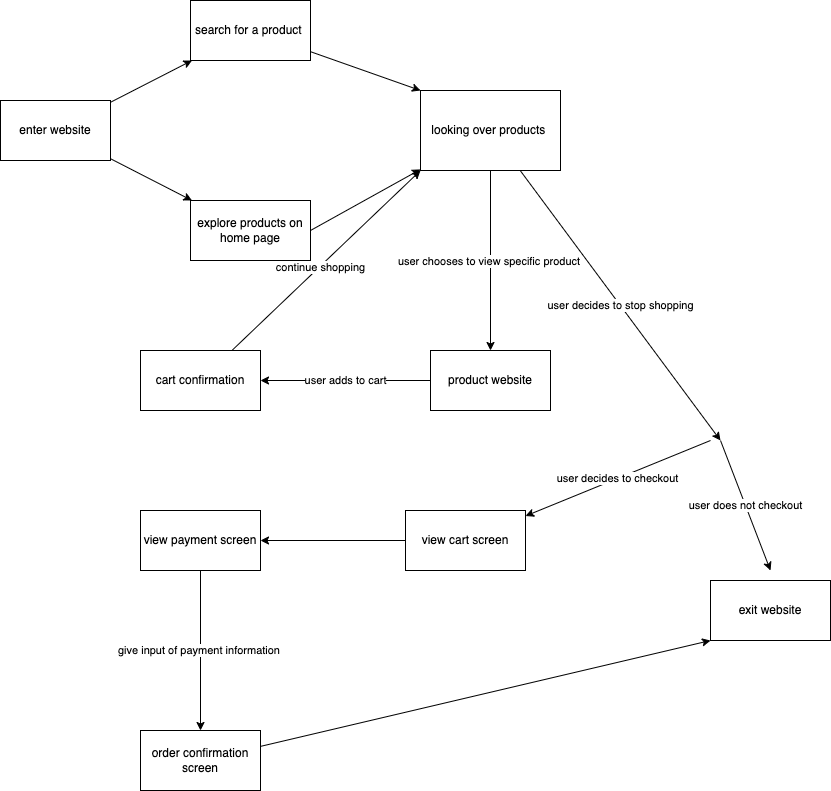

The diagram above was exported from draw.io. Its source (the exported page's mxGraphModel, read from the mxfile embedded in the PNG):
<mxGraphModel dx="1069" dy="1005" grid="1" gridSize="10" guides="1" tooltips="1" connect="1" arrows="1" fold="1" page="1" pageScale="1" pageWidth="850" pageHeight="1100" math="0" shadow="0">
  <root>
    <mxCell id="0" />
    <mxCell id="1" parent="0" />
    <mxCell id="3" style="edgeStyle=none;html=1;" edge="1" parent="1" source="2" target="7">
      <mxGeometry relative="1" as="geometry">
        <mxPoint x="240" y="70" as="targetPoint" />
      </mxGeometry>
    </mxCell>
    <mxCell id="4" style="edgeStyle=none;html=1;" edge="1" parent="1" source="2" target="5">
      <mxGeometry relative="1" as="geometry">
        <mxPoint x="240" y="230" as="targetPoint" />
      </mxGeometry>
    </mxCell>
    <mxCell id="2" value="enter website" style="rounded=0;whiteSpace=wrap;html=1;" vertex="1" parent="1">
      <mxGeometry x="20" y="120" width="110" height="60" as="geometry" />
    </mxCell>
    <mxCell id="8" style="edgeStyle=none;html=1;exitX=1;exitY=0.5;exitDx=0;exitDy=0;" edge="1" parent="1" source="5" target="9">
      <mxGeometry relative="1" as="geometry">
        <mxPoint x="450" y="190" as="targetPoint" />
      </mxGeometry>
    </mxCell>
    <mxCell id="5" value="explore products on home page" style="rounded=0;whiteSpace=wrap;html=1;" vertex="1" parent="1">
      <mxGeometry x="210" y="220" width="120" height="60" as="geometry" />
    </mxCell>
    <mxCell id="10" style="edgeStyle=none;html=1;entryX=0;entryY=0;entryDx=0;entryDy=0;" edge="1" parent="1" source="7" target="9">
      <mxGeometry relative="1" as="geometry" />
    </mxCell>
    <mxCell id="7" value="search for a product&amp;nbsp;" style="rounded=0;whiteSpace=wrap;html=1;" vertex="1" parent="1">
      <mxGeometry x="210" y="20" width="120" height="60" as="geometry" />
    </mxCell>
    <mxCell id="12" value="user chooses to view specific product&amp;nbsp;" style="edgeStyle=none;html=1;" edge="1" parent="1" source="9" target="13">
      <mxGeometry relative="1" as="geometry">
        <mxPoint x="510" y="330" as="targetPoint" />
      </mxGeometry>
    </mxCell>
    <mxCell id="18" value="user decides to stop shopping" style="edgeStyle=none;html=1;" edge="1" parent="1" source="9">
      <mxGeometry relative="1" as="geometry">
        <mxPoint x="740" y="460" as="targetPoint" />
      </mxGeometry>
    </mxCell>
    <mxCell id="9" value="looking over products&amp;nbsp;" style="rounded=0;whiteSpace=wrap;html=1;" vertex="1" parent="1">
      <mxGeometry x="440" y="110" width="140" height="80" as="geometry" />
    </mxCell>
    <mxCell id="14" value="user adds to cart" style="edgeStyle=none;html=1;" edge="1" parent="1" source="13" target="15">
      <mxGeometry x="-0.0035" relative="1" as="geometry">
        <mxPoint x="320" y="400" as="targetPoint" />
        <mxPoint as="offset" />
      </mxGeometry>
    </mxCell>
    <mxCell id="13" value="product website" style="rounded=0;whiteSpace=wrap;html=1;" vertex="1" parent="1">
      <mxGeometry x="450" y="370" width="120" height="60" as="geometry" />
    </mxCell>
    <mxCell id="16" style="edgeStyle=none;html=1;entryX=0;entryY=1;entryDx=0;entryDy=0;" edge="1" parent="1" source="15" target="9">
      <mxGeometry relative="1" as="geometry" />
    </mxCell>
    <mxCell id="17" value="continue shopping" style="edgeLabel;html=1;align=center;verticalAlign=middle;resizable=0;points=[];" vertex="1" connectable="0" parent="16">
      <mxGeometry x="-0.068" y="-1" relative="1" as="geometry">
        <mxPoint y="-1" as="offset" />
      </mxGeometry>
    </mxCell>
    <mxCell id="15" value="cart confirmation" style="rounded=0;whiteSpace=wrap;html=1;" vertex="1" parent="1">
      <mxGeometry x="160" y="370" width="120" height="60" as="geometry" />
    </mxCell>
    <mxCell id="20" value="user decides to checkout" style="endArrow=classic;html=1;" edge="1" parent="1" target="23">
      <mxGeometry width="50" height="50" relative="1" as="geometry">
        <mxPoint x="730" y="460" as="sourcePoint" />
        <mxPoint x="550" y="560" as="targetPoint" />
      </mxGeometry>
    </mxCell>
    <mxCell id="21" value="user does not checkout" style="endArrow=classic;html=1;" edge="1" parent="1">
      <mxGeometry width="50" height="50" relative="1" as="geometry">
        <mxPoint x="740" y="460" as="sourcePoint" />
        <mxPoint x="790" y="590" as="targetPoint" />
      </mxGeometry>
    </mxCell>
    <mxCell id="22" value="exit website" style="rounded=0;whiteSpace=wrap;html=1;" vertex="1" parent="1">
      <mxGeometry x="730" y="600" width="120" height="60" as="geometry" />
    </mxCell>
    <mxCell id="24" style="edgeStyle=none;html=1;" edge="1" parent="1" source="23" target="25">
      <mxGeometry relative="1" as="geometry">
        <mxPoint x="290" y="560" as="targetPoint" />
      </mxGeometry>
    </mxCell>
    <mxCell id="23" value="view cart screen" style="rounded=0;whiteSpace=wrap;html=1;" vertex="1" parent="1">
      <mxGeometry x="424.9999999999998" y="530" width="120" height="60" as="geometry" />
    </mxCell>
    <mxCell id="26" value="give input of payment information&amp;nbsp;" style="edgeStyle=none;html=1;" edge="1" parent="1" source="25" target="27">
      <mxGeometry relative="1" as="geometry">
        <mxPoint x="219.99999999999977" y="710" as="targetPoint" />
      </mxGeometry>
    </mxCell>
    <mxCell id="25" value="view payment screen" style="rounded=0;whiteSpace=wrap;html=1;" vertex="1" parent="1">
      <mxGeometry x="159.99999999999977" y="530" width="120" height="60" as="geometry" />
    </mxCell>
    <mxCell id="28" style="edgeStyle=none;html=1;entryX=0;entryY=1;entryDx=0;entryDy=0;" edge="1" parent="1" source="27" target="22">
      <mxGeometry relative="1" as="geometry" />
    </mxCell>
    <mxCell id="27" value="order confirmation screen" style="rounded=0;whiteSpace=wrap;html=1;" vertex="1" parent="1">
      <mxGeometry x="159.99999999999977" y="750" width="120" height="60" as="geometry" />
    </mxCell>
  </root>
</mxGraphModel>